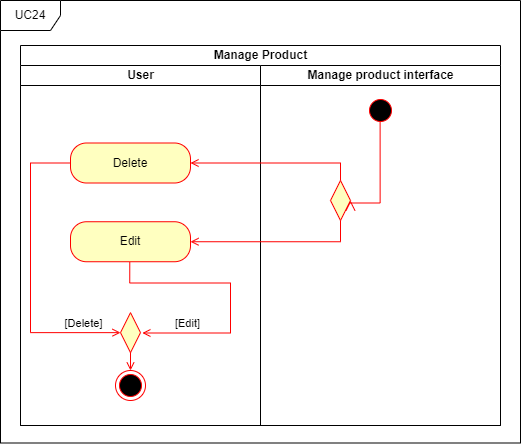

The diagram above was exported from draw.io. Its source (the exported page's mxGraphModel, read from the mxfile embedded in the PNG):
<mxGraphModel dx="2376" dy="2964" grid="1" gridSize="10" guides="1" tooltips="1" connect="1" arrows="1" fold="1" page="1" pageScale="1" pageWidth="850" pageHeight="1100" math="0" shadow="0">
  <root>
    <mxCell id="0" />
    <mxCell id="1" parent="0" />
    <mxCell id="2" value="Manage Product" style="swimlane;childLayout=stackLayout;resizeParent=1;resizeParentMax=0;startSize=20;html=1;" vertex="1" parent="1">
      <mxGeometry x="1505" y="-915" width="480" height="380" as="geometry" />
    </mxCell>
    <mxCell id="3" value="User" style="swimlane;startSize=20;html=1;" vertex="1" parent="2">
      <mxGeometry y="20" width="240" height="360" as="geometry" />
    </mxCell>
    <mxCell id="4" value="Manage product interface" style="swimlane;startSize=20;html=1;" vertex="1" parent="2">
      <mxGeometry x="240" y="20" width="240" height="360" as="geometry" />
    </mxCell>
    <mxCell id="5" value="UC24" style="shape=umlFrame;whiteSpace=wrap;html=1;pointerEvents=0;" vertex="1" parent="1">
      <mxGeometry x="1485" y="-960" width="520" height="442.5" as="geometry" />
    </mxCell>
    <mxCell id="6" value="" style="ellipse;html=1;shape=startState;fillColor=#000000;strokeColor=#ff0000;" vertex="1" parent="1">
      <mxGeometry x="1849.9999999999995" y="-865" width="30" height="30" as="geometry" />
    </mxCell>
    <mxCell id="7" value="" style="ellipse;html=1;shape=endState;fillColor=#000000;strokeColor=#ff0000;" vertex="1" parent="1">
      <mxGeometry x="1599.9999999999995" y="-590" width="30" height="30" as="geometry" />
    </mxCell>
    <mxCell id="8" value="" style="rhombus;whiteSpace=wrap;html=1;fontColor=#000000;fillColor=#ffffc0;strokeColor=#ff0000;rotation=90;" vertex="1" parent="1">
      <mxGeometry x="1805" y="-770" width="40" height="20" as="geometry" />
    </mxCell>
    <mxCell id="9" value="" style="edgeStyle=orthogonalEdgeStyle;html=1;verticalAlign=bottom;endArrow=open;endSize=8;strokeColor=#ff0000;rounded=0;entryX=0.5;entryY=0;entryDx=0;entryDy=0;exitX=0.487;exitY=0.896;exitDx=0;exitDy=0;exitPerimeter=0;" edge="1" source="6" target="8" parent="1">
      <mxGeometry relative="1" as="geometry">
        <mxPoint x="1665" y="-795" as="targetPoint" />
        <mxPoint x="1665" y="-825" as="sourcePoint" />
        <Array as="points">
          <mxPoint x="1865" y="-757.5" />
          <mxPoint x="1835" y="-757.5" />
        </Array>
      </mxGeometry>
    </mxCell>
    <mxCell id="10" value="" style="rhombus;whiteSpace=wrap;html=1;fontColor=#000000;fillColor=#ffffc0;strokeColor=#ff0000;direction=south;" vertex="1" parent="1">
      <mxGeometry x="1605" y="-647.86" width="20" height="40" as="geometry" />
    </mxCell>
    <mxCell id="11" style="edgeStyle=orthogonalEdgeStyle;rounded=0;orthogonalLoop=1;jettySize=auto;html=1;entryX=0.5;entryY=0;entryDx=0;entryDy=0;endArrow=open;endFill=0;strokeColor=#FF0000;exitX=1;exitY=0.5;exitDx=0;exitDy=0;" edge="1" source="10" target="7" parent="1">
      <mxGeometry relative="1" as="geometry" />
    </mxCell>
    <mxCell id="12" value="Delete" style="rounded=1;whiteSpace=wrap;html=1;arcSize=40;fontColor=#000000;fillColor=#ffffc0;strokeColor=#ff0000;" vertex="1" parent="1">
      <mxGeometry x="1555" y="-817.5" width="120" height="40" as="geometry" />
    </mxCell>
    <mxCell id="13" value="Edit" style="rounded=1;whiteSpace=wrap;html=1;arcSize=40;fontColor=#000000;fillColor=#ffffc0;strokeColor=#ff0000;" vertex="1" parent="1">
      <mxGeometry x="1555" y="-738.76" width="120" height="40" as="geometry" />
    </mxCell>
    <mxCell id="14" style="edgeStyle=orthogonalEdgeStyle;rounded=0;orthogonalLoop=1;jettySize=auto;html=1;entryX=0.496;entryY=-0.097;entryDx=0;entryDy=0;endArrow=open;endFill=0;strokeColor=#FF0000;entryPerimeter=0;exitX=0.494;exitY=1.009;exitDx=0;exitDy=0;exitPerimeter=0;" edge="1" source="13" target="10" parent="1">
      <mxGeometry relative="1" as="geometry">
        <mxPoint x="1614.7600000000002" y="-641.4300000000001" as="sourcePoint" />
        <mxPoint x="1614.7600000000002" y="-596.4300000000001" as="targetPoint" />
        <Array as="points">
          <mxPoint x="1614" y="-677.5" />
          <mxPoint x="1715" y="-677.5" />
          <mxPoint x="1715" y="-627.5" />
          <mxPoint x="1627" y="-627.5" />
        </Array>
      </mxGeometry>
    </mxCell>
    <mxCell id="15" value="[Edit]" style="edgeLabel;html=1;align=center;verticalAlign=middle;resizable=0;points=[];" connectable="0" vertex="1" parent="14">
      <mxGeometry x="0.7173" relative="1" as="geometry">
        <mxPoint x="8" y="-10" as="offset" />
      </mxGeometry>
    </mxCell>
    <mxCell id="16" style="edgeStyle=orthogonalEdgeStyle;rounded=0;orthogonalLoop=1;jettySize=auto;html=1;entryX=1;entryY=0.5;entryDx=0;entryDy=0;endArrow=open;endFill=0;strokeColor=#FF0000;exitX=1;exitY=0.5;exitDx=0;exitDy=0;" edge="1" source="8" target="13" parent="1">
      <mxGeometry relative="1" as="geometry">
        <mxPoint x="1624" y="-670" as="sourcePoint" />
        <mxPoint x="1625" y="-582" as="targetPoint" />
      </mxGeometry>
    </mxCell>
    <mxCell id="17" style="edgeStyle=orthogonalEdgeStyle;rounded=0;orthogonalLoop=1;jettySize=auto;html=1;entryX=1;entryY=0.5;entryDx=0;entryDy=0;endArrow=open;endFill=0;strokeColor=#FF0000;exitX=0;exitY=0.5;exitDx=0;exitDy=0;" edge="1" source="8" target="12" parent="1">
      <mxGeometry relative="1" as="geometry">
        <mxPoint x="1825" y="-750" as="sourcePoint" />
        <mxPoint x="1685" y="-750" as="targetPoint" />
        <Array as="points">
          <mxPoint x="1825" y="-797.5" />
        </Array>
      </mxGeometry>
    </mxCell>
    <mxCell id="18" style="edgeStyle=orthogonalEdgeStyle;rounded=0;orthogonalLoop=1;jettySize=auto;html=1;entryX=0.5;entryY=1;entryDx=0;entryDy=0;endArrow=open;endFill=0;strokeColor=#FF0000;exitX=0;exitY=0.5;exitDx=0;exitDy=0;" edge="1" source="12" target="10" parent="1">
      <mxGeometry relative="1" as="geometry">
        <mxPoint x="1565" y="-750" as="sourcePoint" />
        <mxPoint x="1605" y="-570" as="targetPoint" />
        <Array as="points">
          <mxPoint x="1515" y="-797.5" />
          <mxPoint x="1515" y="-627.5" />
        </Array>
      </mxGeometry>
    </mxCell>
    <mxCell id="19" value="[Delete]" style="edgeLabel;html=1;align=center;verticalAlign=middle;resizable=0;points=[];" connectable="0" vertex="1" parent="18">
      <mxGeometry x="0.741" relative="1" as="geometry">
        <mxPoint x="1" y="-10" as="offset" />
      </mxGeometry>
    </mxCell>
  </root>
</mxGraphModel>